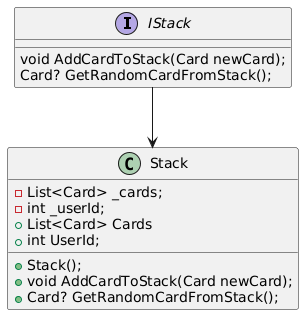

The diagram above was rendered by PlantUML. Its source (embedded in the PNG):
@startuml
interface IStack{
void AddCardToStack(Card newCard);
Card? GetRandomCardFromStack();
}

class Stack{
+ Stack();
- List<Card> _cards;
- int _userId;
+ List<Card> Cards
+ int UserId;
+ void AddCardToStack(Card newCard);
+ Card? GetRandomCardFromStack();
}

IStack --> Stack
@enduml